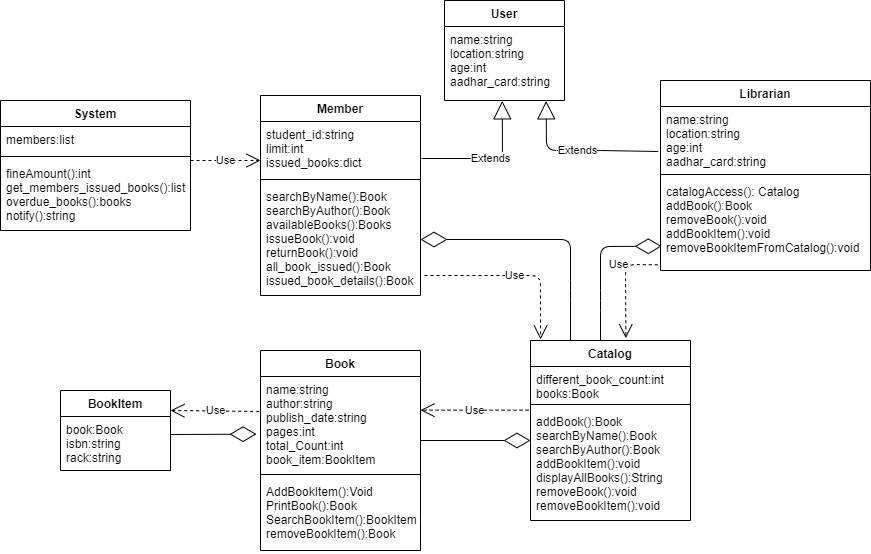

The diagram above was exported from draw.io. Its source (the exported page's mxGraphModel, read from the mxfile embedded in the PNG):
<mxGraphModel dx="2150" dy="702" grid="1" gridSize="10" guides="1" tooltips="1" connect="1" arrows="1" fold="1" page="1" pageScale="1" pageWidth="827" pageHeight="1169" math="0" shadow="0">
  <root>
    <mxCell id="WIyWlLk6GJQsqaUBKTNV-0" />
    <mxCell id="WIyWlLk6GJQsqaUBKTNV-1" parent="WIyWlLk6GJQsqaUBKTNV-0" />
    <mxCell id="zbMw39y6BBWI9VdumrjV-4" value="Librarian" style="swimlane;fontStyle=1;align=center;verticalAlign=top;childLayout=stackLayout;horizontal=1;startSize=26;horizontalStack=0;resizeParent=1;resizeParentMax=0;resizeLast=0;collapsible=1;marginBottom=0;" vertex="1" parent="WIyWlLk6GJQsqaUBKTNV-1">
      <mxGeometry x="570" y="100" width="210" height="190" as="geometry" />
    </mxCell>
    <mxCell id="zbMw39y6BBWI9VdumrjV-5" value="name:string&#10;location:string&#10;age:int&#10;aadhar_card:string&#10;" style="text;strokeColor=none;fillColor=none;align=left;verticalAlign=top;spacingLeft=4;spacingRight=4;overflow=hidden;rotatable=0;points=[[0,0.5],[1,0.5]];portConstraint=eastwest;" vertex="1" parent="zbMw39y6BBWI9VdumrjV-4">
      <mxGeometry y="26" width="210" height="64" as="geometry" />
    </mxCell>
    <mxCell id="zbMw39y6BBWI9VdumrjV-6" value="" style="line;strokeWidth=1;fillColor=none;align=left;verticalAlign=middle;spacingTop=-1;spacingLeft=3;spacingRight=3;rotatable=0;labelPosition=right;points=[];portConstraint=eastwest;" vertex="1" parent="zbMw39y6BBWI9VdumrjV-4">
      <mxGeometry y="90" width="210" height="8" as="geometry" />
    </mxCell>
    <mxCell id="zbMw39y6BBWI9VdumrjV-7" value="catalogAccess(): Catalog&#10;addBook():Book&#10;removeBook():void&#10;addBookItem():void&#10;removeBookItemFromCatalog():void&#10;&#10;&#10;" style="text;strokeColor=none;fillColor=none;align=left;verticalAlign=top;spacingLeft=4;spacingRight=4;overflow=hidden;rotatable=0;points=[[0,0.5],[1,0.5]];portConstraint=eastwest;" vertex="1" parent="zbMw39y6BBWI9VdumrjV-4">
      <mxGeometry y="98" width="210" height="92" as="geometry" />
    </mxCell>
    <mxCell id="zbMw39y6BBWI9VdumrjV-8" value="Member" style="swimlane;fontStyle=1;align=center;verticalAlign=top;childLayout=stackLayout;horizontal=1;startSize=26;horizontalStack=0;resizeParent=1;resizeParentMax=0;resizeLast=0;collapsible=1;marginBottom=0;" vertex="1" parent="WIyWlLk6GJQsqaUBKTNV-1">
      <mxGeometry x="170" y="115" width="160" height="200" as="geometry" />
    </mxCell>
    <mxCell id="zbMw39y6BBWI9VdumrjV-9" value="student_id:string&#10;limit:int&#10;issued_books:dict" style="text;strokeColor=none;fillColor=none;align=left;verticalAlign=top;spacingLeft=4;spacingRight=4;overflow=hidden;rotatable=0;points=[[0,0.5],[1,0.5]];portConstraint=eastwest;" vertex="1" parent="zbMw39y6BBWI9VdumrjV-8">
      <mxGeometry y="26" width="160" height="54" as="geometry" />
    </mxCell>
    <mxCell id="zbMw39y6BBWI9VdumrjV-10" value="" style="line;strokeWidth=1;fillColor=none;align=left;verticalAlign=middle;spacingTop=-1;spacingLeft=3;spacingRight=3;rotatable=0;labelPosition=right;points=[];portConstraint=eastwest;" vertex="1" parent="zbMw39y6BBWI9VdumrjV-8">
      <mxGeometry y="80" width="160" height="8" as="geometry" />
    </mxCell>
    <mxCell id="zbMw39y6BBWI9VdumrjV-11" value="searchByName():Book&#10;searchByAuthor():Book&#10;availableBooks():Books&#10;issueBook():void&#10;returnBook():void&#10;all_book_issued():Book&#10;issued_book_details():Book" style="text;strokeColor=none;fillColor=none;align=left;verticalAlign=top;spacingLeft=4;spacingRight=4;overflow=hidden;rotatable=0;points=[[0,0.5],[1,0.5]];portConstraint=eastwest;" vertex="1" parent="zbMw39y6BBWI9VdumrjV-8">
      <mxGeometry y="88" width="160" height="112" as="geometry" />
    </mxCell>
    <mxCell id="zbMw39y6BBWI9VdumrjV-16" value="User" style="swimlane;fontStyle=1;align=center;verticalAlign=top;childLayout=stackLayout;horizontal=1;startSize=26;horizontalStack=0;resizeParent=1;resizeParentMax=0;resizeLast=0;collapsible=1;marginBottom=0;" vertex="1" parent="WIyWlLk6GJQsqaUBKTNV-1">
      <mxGeometry x="354" y="20" width="120" height="100" as="geometry" />
    </mxCell>
    <mxCell id="zbMw39y6BBWI9VdumrjV-17" value="name:string&#10;location:string&#10;age:int&#10;aadhar_card:string&#10;" style="text;strokeColor=none;fillColor=none;align=left;verticalAlign=top;spacingLeft=4;spacingRight=4;overflow=hidden;rotatable=0;points=[[0,0.5],[1,0.5]];portConstraint=eastwest;" vertex="1" parent="zbMw39y6BBWI9VdumrjV-16">
      <mxGeometry y="26" width="120" height="74" as="geometry" />
    </mxCell>
    <mxCell id="zbMw39y6BBWI9VdumrjV-21" value="System" style="swimlane;fontStyle=1;align=center;verticalAlign=top;childLayout=stackLayout;horizontal=1;startSize=26;horizontalStack=0;resizeParent=1;resizeParentMax=0;resizeLast=0;collapsible=1;marginBottom=0;" vertex="1" parent="WIyWlLk6GJQsqaUBKTNV-1">
      <mxGeometry x="-90" y="120" width="190" height="130" as="geometry" />
    </mxCell>
    <mxCell id="zbMw39y6BBWI9VdumrjV-22" value="members:list" style="text;strokeColor=none;fillColor=none;align=left;verticalAlign=top;spacingLeft=4;spacingRight=4;overflow=hidden;rotatable=0;points=[[0,0.5],[1,0.5]];portConstraint=eastwest;" vertex="1" parent="zbMw39y6BBWI9VdumrjV-21">
      <mxGeometry y="26" width="190" height="26" as="geometry" />
    </mxCell>
    <mxCell id="zbMw39y6BBWI9VdumrjV-23" value="" style="line;strokeWidth=1;fillColor=none;align=left;verticalAlign=middle;spacingTop=-1;spacingLeft=3;spacingRight=3;rotatable=0;labelPosition=right;points=[];portConstraint=eastwest;" vertex="1" parent="zbMw39y6BBWI9VdumrjV-21">
      <mxGeometry y="52" width="190" height="8" as="geometry" />
    </mxCell>
    <mxCell id="zbMw39y6BBWI9VdumrjV-24" value="fineAmount():int&#10;get_members_issued_books():list&#10;overdue_books():books&#10;notify():string&#10;" style="text;strokeColor=none;fillColor=none;align=left;verticalAlign=top;spacingLeft=4;spacingRight=4;overflow=hidden;rotatable=0;points=[[0,0.5],[1,0.5]];portConstraint=eastwest;" vertex="1" parent="zbMw39y6BBWI9VdumrjV-21">
      <mxGeometry y="60" width="190" height="70" as="geometry" />
    </mxCell>
    <mxCell id="zbMw39y6BBWI9VdumrjV-25" value="BookItem" style="swimlane;fontStyle=1;align=center;verticalAlign=top;childLayout=stackLayout;horizontal=1;startSize=26;horizontalStack=0;resizeParent=1;resizeParentMax=0;resizeLast=0;collapsible=1;marginBottom=0;" vertex="1" parent="WIyWlLk6GJQsqaUBKTNV-1">
      <mxGeometry x="-30" y="410" width="110" height="80" as="geometry" />
    </mxCell>
    <mxCell id="zbMw39y6BBWI9VdumrjV-26" value="book:Book&#10;isbn:string&#10;rack:string" style="text;strokeColor=none;fillColor=none;align=left;verticalAlign=top;spacingLeft=4;spacingRight=4;overflow=hidden;rotatable=0;points=[[0,0.5],[1,0.5]];portConstraint=eastwest;" vertex="1" parent="zbMw39y6BBWI9VdumrjV-25">
      <mxGeometry y="26" width="110" height="54" as="geometry" />
    </mxCell>
    <mxCell id="zbMw39y6BBWI9VdumrjV-29" value="Catalog" style="swimlane;fontStyle=1;align=center;verticalAlign=top;childLayout=stackLayout;horizontal=1;startSize=26;horizontalStack=0;resizeParent=1;resizeParentMax=0;resizeLast=0;collapsible=1;marginBottom=0;" vertex="1" parent="WIyWlLk6GJQsqaUBKTNV-1">
      <mxGeometry x="440" y="360" width="160" height="180" as="geometry" />
    </mxCell>
    <mxCell id="zbMw39y6BBWI9VdumrjV-30" value="different_book_count:int&#10;books:Book" style="text;strokeColor=none;fillColor=none;align=left;verticalAlign=top;spacingLeft=4;spacingRight=4;overflow=hidden;rotatable=0;points=[[0,0.5],[1,0.5]];portConstraint=eastwest;" vertex="1" parent="zbMw39y6BBWI9VdumrjV-29">
      <mxGeometry y="26" width="160" height="34" as="geometry" />
    </mxCell>
    <mxCell id="zbMw39y6BBWI9VdumrjV-31" value="" style="line;strokeWidth=1;fillColor=none;align=left;verticalAlign=middle;spacingTop=-1;spacingLeft=3;spacingRight=3;rotatable=0;labelPosition=right;points=[];portConstraint=eastwest;" vertex="1" parent="zbMw39y6BBWI9VdumrjV-29">
      <mxGeometry y="60" width="160" height="8" as="geometry" />
    </mxCell>
    <mxCell id="zbMw39y6BBWI9VdumrjV-32" value="addBook():Book&#10;searchByName():Book&#10;searchByAuthor():Book&#10;addBookItem():void&#10;displayAllBooks():String&#10;removeBook():void&#10;removeBookItem():void&#10;" style="text;strokeColor=none;fillColor=none;align=left;verticalAlign=top;spacingLeft=4;spacingRight=4;overflow=hidden;rotatable=0;points=[[0,0.5],[1,0.5]];portConstraint=eastwest;" vertex="1" parent="zbMw39y6BBWI9VdumrjV-29">
      <mxGeometry y="68" width="160" height="112" as="geometry" />
    </mxCell>
    <mxCell id="zbMw39y6BBWI9VdumrjV-33" value="Book" style="swimlane;fontStyle=1;align=center;verticalAlign=top;childLayout=stackLayout;horizontal=1;startSize=26;horizontalStack=0;resizeParent=1;resizeParentMax=0;resizeLast=0;collapsible=1;marginBottom=0;" vertex="1" parent="WIyWlLk6GJQsqaUBKTNV-1">
      <mxGeometry x="170" y="370" width="160" height="200" as="geometry" />
    </mxCell>
    <mxCell id="zbMw39y6BBWI9VdumrjV-34" value="name:string&#10;author:string&#10;publish_date:string&#10;pages:int&#10;total_Count:int&#10;book_item:BookItem&#10;&#10;" style="text;strokeColor=none;fillColor=none;align=left;verticalAlign=top;spacingLeft=4;spacingRight=4;overflow=hidden;rotatable=0;points=[[0,0.5],[1,0.5]];portConstraint=eastwest;" vertex="1" parent="zbMw39y6BBWI9VdumrjV-33">
      <mxGeometry y="26" width="160" height="94" as="geometry" />
    </mxCell>
    <mxCell id="zbMw39y6BBWI9VdumrjV-35" value="" style="line;strokeWidth=1;fillColor=none;align=left;verticalAlign=middle;spacingTop=-1;spacingLeft=3;spacingRight=3;rotatable=0;labelPosition=right;points=[];portConstraint=eastwest;" vertex="1" parent="zbMw39y6BBWI9VdumrjV-33">
      <mxGeometry y="120" width="160" height="8" as="geometry" />
    </mxCell>
    <mxCell id="zbMw39y6BBWI9VdumrjV-36" value="AddBookItem():Void&#10;PrintBook():Book&#10;SearchBookItem():BookItem&#10;removeBookItem():Book&#10;&#10;" style="text;strokeColor=none;fillColor=none;align=left;verticalAlign=top;spacingLeft=4;spacingRight=4;overflow=hidden;rotatable=0;points=[[0,0.5],[1,0.5]];portConstraint=eastwest;" vertex="1" parent="zbMw39y6BBWI9VdumrjV-33">
      <mxGeometry y="128" width="160" height="72" as="geometry" />
    </mxCell>
    <mxCell id="zbMw39y6BBWI9VdumrjV-37" value="Extends" style="endArrow=block;endSize=16;endFill=0;html=1;exitX=1.006;exitY=0.685;exitDx=0;exitDy=0;exitPerimeter=0;entryX=0.481;entryY=1.005;entryDx=0;entryDy=0;entryPerimeter=0;" edge="1" parent="WIyWlLk6GJQsqaUBKTNV-1" source="zbMw39y6BBWI9VdumrjV-9" target="zbMw39y6BBWI9VdumrjV-17">
      <mxGeometry width="160" relative="1" as="geometry">
        <mxPoint x="310" y="260" as="sourcePoint" />
        <mxPoint x="300" y="112" as="targetPoint" />
        <Array as="points">
          <mxPoint x="390" y="178" />
          <mxPoint x="412" y="178" />
        </Array>
      </mxGeometry>
    </mxCell>
    <mxCell id="zbMw39y6BBWI9VdumrjV-40" value="Extends" style="endArrow=block;endSize=16;endFill=0;html=1;entryX=0.847;entryY=1.005;entryDx=0;entryDy=0;entryPerimeter=0;exitX=-0.011;exitY=0.703;exitDx=0;exitDy=0;exitPerimeter=0;" edge="1" parent="WIyWlLk6GJQsqaUBKTNV-1" source="zbMw39y6BBWI9VdumrjV-5" target="zbMw39y6BBWI9VdumrjV-17">
      <mxGeometry width="160" relative="1" as="geometry">
        <mxPoint x="568" y="183" as="sourcePoint" />
        <mxPoint x="420" y="133" as="targetPoint" />
        <Array as="points">
          <mxPoint x="510" y="170" />
          <mxPoint x="456" y="170" />
        </Array>
      </mxGeometry>
    </mxCell>
    <mxCell id="zbMw39y6BBWI9VdumrjV-41" value="" style="endArrow=diamondThin;endFill=0;endSize=24;html=1;entryX=-0.025;entryY=0.613;entryDx=0;entryDy=0;entryPerimeter=0;" edge="1" parent="WIyWlLk6GJQsqaUBKTNV-1" target="zbMw39y6BBWI9VdumrjV-34">
      <mxGeometry width="160" relative="1" as="geometry">
        <mxPoint x="80" y="454" as="sourcePoint" />
        <mxPoint x="470" y="260" as="targetPoint" />
        <Array as="points" />
      </mxGeometry>
    </mxCell>
    <mxCell id="zbMw39y6BBWI9VdumrjV-42" value="" style="endArrow=diamondThin;endFill=0;endSize=24;html=1;" edge="1" parent="WIyWlLk6GJQsqaUBKTNV-1">
      <mxGeometry width="160" relative="1" as="geometry">
        <mxPoint x="330" y="460" as="sourcePoint" />
        <mxPoint x="440" y="460" as="targetPoint" />
        <Array as="points" />
      </mxGeometry>
    </mxCell>
    <mxCell id="zbMw39y6BBWI9VdumrjV-43" value="" style="endArrow=diamondThin;endFill=0;endSize=24;html=1;entryX=1;entryY=0.5;entryDx=0;entryDy=0;exitX=0.25;exitY=0;exitDx=0;exitDy=0;" edge="1" parent="WIyWlLk6GJQsqaUBKTNV-1" source="zbMw39y6BBWI9VdumrjV-29" target="zbMw39y6BBWI9VdumrjV-11">
      <mxGeometry width="160" relative="1" as="geometry">
        <mxPoint x="480" y="350" as="sourcePoint" />
        <mxPoint x="530" y="300" as="targetPoint" />
        <Array as="points">
          <mxPoint x="480" y="310" />
          <mxPoint x="480" y="259" />
        </Array>
      </mxGeometry>
    </mxCell>
    <mxCell id="zbMw39y6BBWI9VdumrjV-44" value="" style="endArrow=diamondThin;endFill=0;endSize=24;html=1;entryX=0.006;entryY=0.736;entryDx=0;entryDy=0;entryPerimeter=0;" edge="1" parent="WIyWlLk6GJQsqaUBKTNV-1" target="zbMw39y6BBWI9VdumrjV-7">
      <mxGeometry width="160" relative="1" as="geometry">
        <mxPoint x="510" y="360" as="sourcePoint" />
        <mxPoint x="340" y="269" as="targetPoint" />
        <Array as="points">
          <mxPoint x="510" y="320" />
          <mxPoint x="510" y="266" />
        </Array>
      </mxGeometry>
    </mxCell>
    <mxCell id="zbMw39y6BBWI9VdumrjV-46" value="Use" style="endArrow=open;endSize=12;dashed=1;html=1;" edge="1" parent="WIyWlLk6GJQsqaUBKTNV-1">
      <mxGeometry width="160" relative="1" as="geometry">
        <mxPoint x="100" y="180" as="sourcePoint" />
        <mxPoint x="170" y="180" as="targetPoint" />
      </mxGeometry>
    </mxCell>
    <mxCell id="zbMw39y6BBWI9VdumrjV-47" value="Use" style="endArrow=open;endSize=12;dashed=1;html=1;exitX=-0.008;exitY=0.372;exitDx=0;exitDy=0;exitPerimeter=0;entryX=1;entryY=0.25;entryDx=0;entryDy=0;" edge="1" parent="WIyWlLk6GJQsqaUBKTNV-1" source="zbMw39y6BBWI9VdumrjV-34" target="zbMw39y6BBWI9VdumrjV-25">
      <mxGeometry width="160" relative="1" as="geometry">
        <mxPoint y="360" as="sourcePoint" />
        <mxPoint x="160" y="360" as="targetPoint" />
      </mxGeometry>
    </mxCell>
    <mxCell id="zbMw39y6BBWI9VdumrjV-48" value="Use" style="endArrow=open;endSize=12;dashed=1;html=1;exitX=-0.012;exitY=0.015;exitDx=0;exitDy=0;exitPerimeter=0;entryX=1;entryY=0.358;entryDx=0;entryDy=0;entryPerimeter=0;" edge="1" parent="WIyWlLk6GJQsqaUBKTNV-1" source="zbMw39y6BBWI9VdumrjV-32" target="zbMw39y6BBWI9VdumrjV-34">
      <mxGeometry width="160" relative="1" as="geometry">
        <mxPoint x="178.7199999999998" y="440.9680000000001" as="sourcePoint" />
        <mxPoint x="90" y="440" as="targetPoint" />
      </mxGeometry>
    </mxCell>
    <mxCell id="zbMw39y6BBWI9VdumrjV-49" value="Use" style="endArrow=open;endSize=12;dashed=1;html=1;exitX=1.025;exitY=0.821;exitDx=0;exitDy=0;exitPerimeter=0;entryX=0.063;entryY=-0.006;entryDx=0;entryDy=0;entryPerimeter=0;" edge="1" parent="WIyWlLk6GJQsqaUBKTNV-1" source="zbMw39y6BBWI9VdumrjV-11" target="zbMw39y6BBWI9VdumrjV-29">
      <mxGeometry width="160" relative="1" as="geometry">
        <mxPoint x="448.0799999999999" y="439.68000000000006" as="sourcePoint" />
        <mxPoint x="340" y="439.65200000000004" as="targetPoint" />
        <Array as="points">
          <mxPoint x="450" y="295" />
        </Array>
      </mxGeometry>
    </mxCell>
    <mxCell id="zbMw39y6BBWI9VdumrjV-50" value="Use" style="endArrow=open;endSize=12;dashed=1;html=1;exitX=-0.013;exitY=0.938;exitDx=0;exitDy=0;exitPerimeter=0;entryX=0.596;entryY=-0.013;entryDx=0;entryDy=0;entryPerimeter=0;" edge="1" parent="WIyWlLk6GJQsqaUBKTNV-1" source="zbMw39y6BBWI9VdumrjV-7" target="zbMw39y6BBWI9VdumrjV-29">
      <mxGeometry x="-0.3921" y="-7" width="160" relative="1" as="geometry">
        <mxPoint x="344" y="304.952" as="sourcePoint" />
        <mxPoint x="540" y="350" as="targetPoint" />
        <Array as="points">
          <mxPoint x="535" y="284" />
        </Array>
        <mxPoint as="offset" />
      </mxGeometry>
    </mxCell>
  </root>
</mxGraphModel>